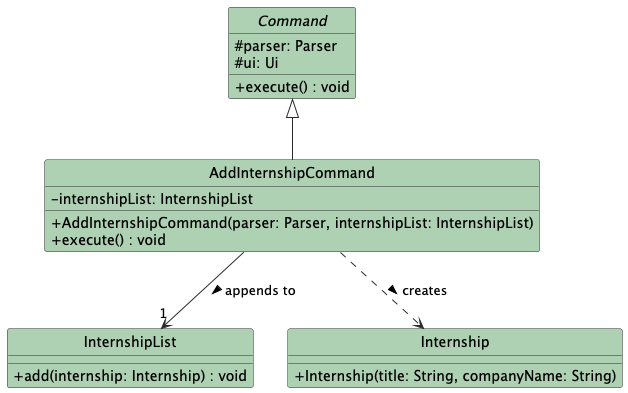

The diagram above was rendered by PlantUML. Its source (embedded in the PNG):
@startuml
hide circle
skinparam classAttributeIconSize 0
skinparam class {
    BackgroundColor #ADD1B2
    ArrowColor #2A2A2A
    BorderColor #2A2A2A
}

abstract class Command {
  # parser: Parser
  # ui: Ui
  + execute() : void
}

class AddInternshipCommand {
  - internshipList: InternshipList
  + AddInternshipCommand(parser: Parser, internshipList: InternshipList)
  + execute() : void
}

class InternshipList {
  + add(internship: Internship) : void
}

class Internship {
  + Internship(title: String, companyName: String)
}

Command <|-- AddInternshipCommand
AddInternshipCommand --> "1" InternshipList : appends to >
AddInternshipCommand ..> Internship : creates >

@enduml